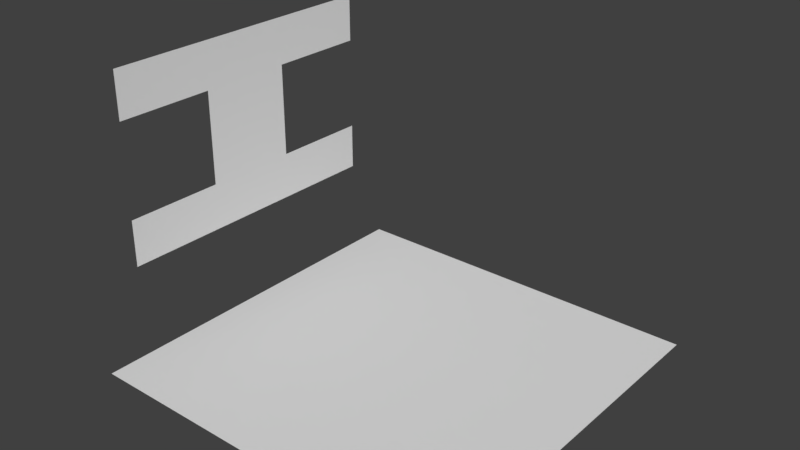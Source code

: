 # Source: game-ogre.blend  (saved by Blender 2.79.0; exported with 4.5.12 LTS)
import bpy
from mathutils import Matrix  # noqa: F401  (used for matrix-valued properties, if any)

bpy.ops.wm.read_factory_settings(use_empty=True)
scene = bpy.context.scene
scene.name = 'Scene'

# ---- collections
col_collection_1 = bpy.data.collections.new('Collection 1'); scene.collection.children.link(col_collection_1)

# ---- materials (node trees are filled in below, after node groups)
mat_ogre = bpy.data.materials.new('Ogre')
mat_ogre.alpha_threshold = 0.0
mat_ogre.use_transparent_shadow = False
mat_ogre.roughness = 0.5
mat_ogre.specular_intensity = 0.0
mat_text = bpy.data.materials.new('Text')
mat_text.alpha_threshold = 0.0
mat_text.use_transparent_shadow = False
mat_text.roughness = 0.5
mat_text.specular_intensity = 0.0

# ---- material node trees

# ---- world
world_world = bpy.data.worlds.new('World'); scene.world = world_world
world_world.color = (0.05088, 0.05088, 0.05088)
world_world.use_sun_shadow = False
world_world.sun_shadow_jitter_overblur = 0.0
world_world.cycles.sampling_method = 'MANUAL'

# ---- meshes
me_plane_003 = bpy.data.meshes.new('Plane.003')
me_plane_003.from_pydata([(-1.0, -1.0, 0.0), (1.0, -1.0, 0.0), (-1.0, 1.0, 0.0), (1.0, 1.0, 0.0), (1.0, -3.1, -4.57e-08), (2.0, -3.1, 4.57e-08), (1.0, 3.1, -4.57e-08), (2.0, 3.1, 4.57e-08), (-2.0, -3.1, -4.57e-08), (-1.0, -3.1, 4.57e-08), (-2.0, 3.1, -4.57e-08), (-1.0, 3.1, 4.57e-08), (4.0, -4.0, -2.384e-07), (4.0, -4.0, 8.0), (4.0, 4.0, -2.384e-07), (4.0, 4.0, 8.0)], [], [(0, 1, 3, 2), (4, 5, 7, 6), (8, 9, 11, 10), (12, 13, 15, 14)])
me_plane_003.polygons.foreach_set('material_index', [0, 1, 1, 1])
_uv = me_plane_003.uv_layers.new(name='UVMap')
_uv.uv.foreach_set('vector', [-1.192e-07, 1.0, 5.96e-08, -1.192e-07, 1.0, 5.96e-08, 1.0, 1.0, 0.01562, 0.375, 0.01562, 0.0625, 0.9844, 0.0625, 0.9844, 0.375, 0.01562, 0.9375, 0.01562, 0.625, 0.9844, 0.625, 0.9844, 0.9375, 0.5499, 0.4002, 0.4501, 0.4002, 0.4501, 0.5998, 0.5499, 0.5998])
me_plane_003.materials.append(mat_ogre)
me_plane_003.materials.append(mat_text)
me_plane_003.use_remesh_preserve_volume = False
me_plane_003.use_remesh_preserve_attributes = False
me_plane_003.use_mirror_vertex_groups = False
me_plane_003.update()

# ---- objects
ob_plane_003 = bpy.data.objects.new('Plane.003', me_plane_003)

# ---- transforms, parenting, visibility, modifiers, constraints
ob_plane_003.location = (-4.0, 0.0, 4.0)
ob_plane_003.rotation_euler = (-0.0, 1.571, 0.0)
ob_plane_003.lineart.crease_threshold = 0.0

# ---- collection membership
col_collection_1.objects.link(ob_plane_003)

# ---- scene / render settings (as saved in the file)
scene.frame_start = 1; scene.frame_end = 250; scene.frame_set(1)
scene.render.engine = 'BLENDER_EEVEE_NEXT'
scene.render.resolution_percentage = 50
scene.render.dither_intensity = 0.0
scene.cycles.use_denoising = False
scene.cycles.samples = 128
scene.cycles.sampling_pattern = 'TABULATED_SOBOL'
scene.cycles.use_adaptive_sampling = False
scene.cycles.use_light_tree = False
scene.cycles.blur_glossy = 0.0
scene.cycles.sample_clamp_indirect = 0.0
scene.view_settings.view_transform = 'Standard'
bpy.context.view_layer.update()

# ---- added for rendering (the .blend has no active camera and no usable light): camera, sun
cam_auto = bpy.data.cameras.new('AutoCamera')
cam_auto.lens = 50.0
cam_auto.sensor_width = 36.0
cam_auto.clip_end = 1000.0
ob_auto_camera = bpy.data.objects.new('AutoCamera', cam_auto)
scene.collection.objects.link(ob_auto_camera)
ob_auto_camera.location = (11.8487, -14.2184, 12.4789)
ob_auto_camera.rotation_euler = (1.09748, -7.21219e-08, 0.694738)
scene.camera = ob_auto_camera
light_auto_sun = bpy.data.lights.new('AutoSun', 'SUN')
light_auto_sun.energy = 3.0
light_auto_sun.angle = 0.0523599
ob_auto_sun = bpy.data.objects.new('AutoSun', light_auto_sun)
scene.collection.objects.link(ob_auto_sun)
ob_auto_sun.rotation_euler = (0.872665, 0.174533, 0.523599)
bpy.context.view_layer.update()
